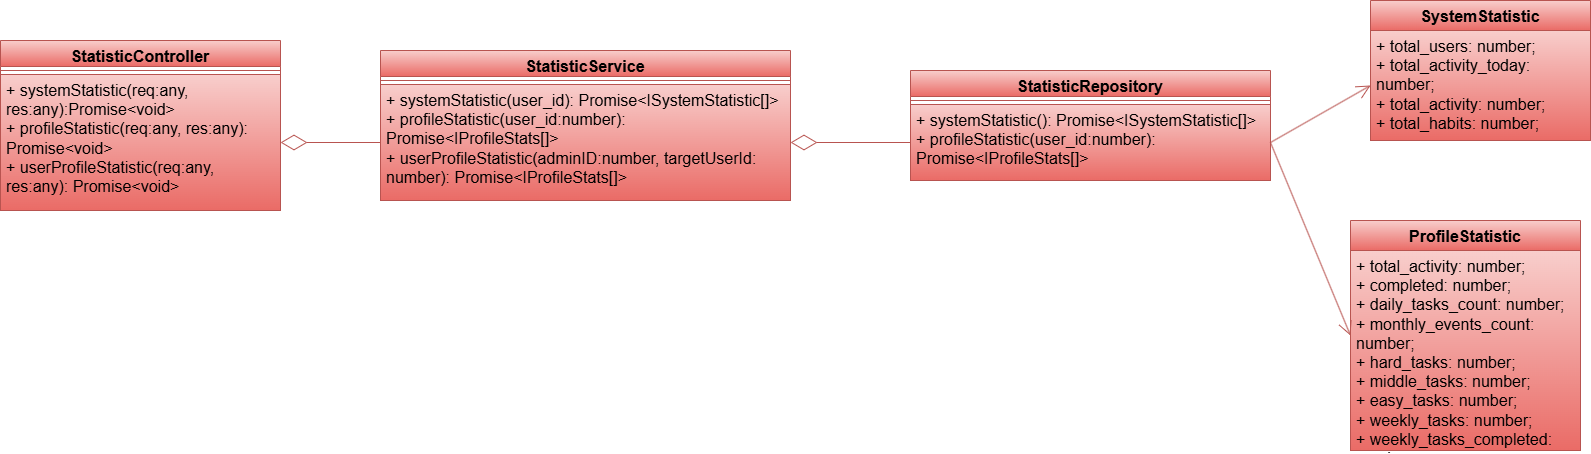

The diagram above was exported from draw.io. Its source (the exported page's mxGraphModel, read from the mxfile embedded in the PNG):
<mxGraphModel dx="2864" dy="1201" grid="1" gridSize="10" guides="1" tooltips="1" connect="1" arrows="1" fold="1" page="1" pageScale="1" pageWidth="827" pageHeight="1169" math="0" shadow="0">
  <root>
    <mxCell id="0" />
    <mxCell id="1" parent="0" />
    <mxCell id="dtiI6rSEHtcoSMn22H9o-2" value="StatisticController" style="swimlane;fontStyle=1;align=center;verticalAlign=top;childLayout=stackLayout;horizontal=1;startSize=26;horizontalStack=0;resizeParent=1;resizeParentMax=0;resizeLast=0;collapsible=1;marginBottom=0;whiteSpace=wrap;html=1;fillColor=#f8cecc;strokeColor=#b85450;gradientColor=#ea6b66;fontColor=#000000;fontSize=16;" vertex="1" parent="1">
      <mxGeometry x="-780" y="80" width="280" height="170" as="geometry" />
    </mxCell>
    <mxCell id="dtiI6rSEHtcoSMn22H9o-3" value="" style="line;strokeWidth=1;fillColor=#f8cecc;align=left;verticalAlign=middle;spacingTop=-1;spacingLeft=3;spacingRight=3;rotatable=0;labelPosition=right;points=[];portConstraint=eastwest;strokeColor=#b85450;gradientColor=#ea6b66;fontColor=#000000;fontSize=16;" vertex="1" parent="dtiI6rSEHtcoSMn22H9o-2">
      <mxGeometry y="26" width="280" height="8" as="geometry" />
    </mxCell>
    <mxCell id="dtiI6rSEHtcoSMn22H9o-4" value="&lt;font style=&quot;color: rgb(0, 0, 0);&quot;&gt;+ systemStatistic(req:any, res:any):Promise&amp;lt;void&amp;gt;&lt;/font&gt;&lt;div&gt;&lt;font style=&quot;color: rgb(0, 0, 0);&quot;&gt;+ profileStatistic(req:any, res:any): Promise&amp;lt;void&amp;gt;&lt;/font&gt;&lt;/div&gt;&lt;div&gt;&lt;font style=&quot;color: rgb(0, 0, 0);&quot;&gt;+ userProfileStatistic(req:any, res:any): Promise&amp;lt;void&amp;gt;&lt;/font&gt;&lt;/div&gt;&lt;div&gt;&lt;br style=&quot;color: rgb(255, 255, 255);&quot;&gt;&lt;/div&gt;" style="text;strokeColor=#b85450;fillColor=#f8cecc;align=left;verticalAlign=top;spacingLeft=4;spacingRight=4;overflow=hidden;rotatable=0;points=[[0,0.5],[1,0.5]];portConstraint=eastwest;whiteSpace=wrap;html=1;gradientColor=#ea6b66;fontColor=#000000;fontSize=16;" vertex="1" parent="dtiI6rSEHtcoSMn22H9o-2">
      <mxGeometry y="34" width="280" height="136" as="geometry" />
    </mxCell>
    <mxCell id="dtiI6rSEHtcoSMn22H9o-5" value="StatisticService" style="swimlane;fontStyle=1;align=center;verticalAlign=top;childLayout=stackLayout;horizontal=1;startSize=26;horizontalStack=0;resizeParent=1;resizeParentMax=0;resizeLast=0;collapsible=1;marginBottom=0;whiteSpace=wrap;html=1;fillColor=#f8cecc;strokeColor=#b85450;gradientColor=#ea6b66;fontColor=#000000;fontSize=16;" vertex="1" parent="1">
      <mxGeometry x="-400" y="90" width="410" height="150" as="geometry" />
    </mxCell>
    <mxCell id="dtiI6rSEHtcoSMn22H9o-6" value="" style="line;strokeWidth=1;fillColor=#f8cecc;align=left;verticalAlign=middle;spacingTop=-1;spacingLeft=3;spacingRight=3;rotatable=0;labelPosition=right;points=[];portConstraint=eastwest;strokeColor=#b85450;gradientColor=#ea6b66;fontColor=#000000;fontSize=16;" vertex="1" parent="dtiI6rSEHtcoSMn22H9o-5">
      <mxGeometry y="26" width="410" height="8" as="geometry" />
    </mxCell>
    <mxCell id="dtiI6rSEHtcoSMn22H9o-7" value="&lt;font style=&quot;color: rgb(0, 0, 0);&quot;&gt;+ systemStatistic(user_id): Promise&amp;lt;ISystemStatistic[]&amp;gt;&lt;/font&gt;&lt;div style=&quot;&quot;&gt;&lt;font style=&quot;color: rgb(0, 0, 0);&quot;&gt;+ profileStatistic(user_id:number): Promise&amp;lt;IProfileStats[]&amp;gt;&lt;/font&gt;&lt;/div&gt;&lt;div style=&quot;&quot;&gt;&lt;font style=&quot;color: rgb(0, 0, 0);&quot;&gt;+ userProfileStatistic(adminID:number, targetUserId: number): Promise&amp;lt;IProfileStats[]&amp;gt;&lt;/font&gt;&lt;/div&gt;" style="text;strokeColor=#b85450;fillColor=#f8cecc;align=left;verticalAlign=top;spacingLeft=4;spacingRight=4;overflow=hidden;rotatable=0;points=[[0,0.5],[1,0.5]];portConstraint=eastwest;whiteSpace=wrap;html=1;gradientColor=#ea6b66;fontColor=#000000;fontSize=16;" vertex="1" parent="dtiI6rSEHtcoSMn22H9o-5">
      <mxGeometry y="34" width="410" height="116" as="geometry" />
    </mxCell>
    <mxCell id="dtiI6rSEHtcoSMn22H9o-8" value="StatisticRepository" style="swimlane;fontStyle=1;align=center;verticalAlign=top;childLayout=stackLayout;horizontal=1;startSize=26;horizontalStack=0;resizeParent=1;resizeParentMax=0;resizeLast=0;collapsible=1;marginBottom=0;whiteSpace=wrap;html=1;fillColor=#f8cecc;strokeColor=#b85450;gradientColor=#ea6b66;fontColor=#000000;fontSize=16;" vertex="1" parent="1">
      <mxGeometry x="130" y="110" width="360" height="110" as="geometry" />
    </mxCell>
    <mxCell id="dtiI6rSEHtcoSMn22H9o-9" value="" style="line;strokeWidth=1;fillColor=#f8cecc;align=left;verticalAlign=middle;spacingTop=-1;spacingLeft=3;spacingRight=3;rotatable=0;labelPosition=right;points=[];portConstraint=eastwest;strokeColor=#b85450;gradientColor=#ea6b66;fontColor=#000000;fontSize=16;" vertex="1" parent="dtiI6rSEHtcoSMn22H9o-8">
      <mxGeometry y="26" width="360" height="8" as="geometry" />
    </mxCell>
    <mxCell id="dtiI6rSEHtcoSMn22H9o-10" value="&lt;font style=&quot;color: rgb(0, 0, 0);&quot;&gt;+ systemStatistic(): Promise&amp;lt;ISystemStatistic[]&amp;gt;&lt;/font&gt;&lt;div style=&quot;&quot;&gt;&lt;font style=&quot;color: rgb(0, 0, 0);&quot;&gt;+ profileStatistic(user_id:number): Promise&amp;lt;IProfileStats[]&amp;gt;&lt;/font&gt;&lt;/div&gt;" style="text;strokeColor=#b85450;fillColor=#f8cecc;align=left;verticalAlign=top;spacingLeft=4;spacingRight=4;overflow=hidden;rotatable=0;points=[[0,0.5],[1,0.5]];portConstraint=eastwest;whiteSpace=wrap;html=1;gradientColor=#ea6b66;fontColor=#000000;fontSize=16;" vertex="1" parent="dtiI6rSEHtcoSMn22H9o-8">
      <mxGeometry y="34" width="360" height="76" as="geometry" />
    </mxCell>
    <mxCell id="dtiI6rSEHtcoSMn22H9o-11" value="" style="endArrow=diamondThin;endFill=0;endSize=24;html=1;rounded=0;exitX=0;exitY=0.5;exitDx=0;exitDy=0;fillColor=#f8cecc;strokeColor=#b85450;gradientColor=#ea6b66;fontColor=#000000;fontSize=16;entryX=1;entryY=0.5;entryDx=0;entryDy=0;" edge="1" parent="1" source="dtiI6rSEHtcoSMn22H9o-10" target="dtiI6rSEHtcoSMn22H9o-7">
      <mxGeometry width="160" relative="1" as="geometry">
        <mxPoint x="340" y="540" as="sourcePoint" />
        <mxPoint x="10" y="240" as="targetPoint" />
      </mxGeometry>
    </mxCell>
    <mxCell id="dtiI6rSEHtcoSMn22H9o-12" value="" style="endArrow=diamondThin;endFill=0;endSize=24;html=1;rounded=0;exitX=0;exitY=0.5;exitDx=0;exitDy=0;entryX=1;entryY=0.5;entryDx=0;entryDy=0;fillColor=#f8cecc;strokeColor=#b85450;gradientColor=#ea6b66;fontColor=#000000;fontSize=16;" edge="1" parent="1" source="dtiI6rSEHtcoSMn22H9o-7" target="dtiI6rSEHtcoSMn22H9o-4">
      <mxGeometry width="160" relative="1" as="geometry">
        <mxPoint x="220" y="552" as="sourcePoint" />
        <mxPoint x="100" y="320" as="targetPoint" />
      </mxGeometry>
    </mxCell>
    <mxCell id="dtiI6rSEHtcoSMn22H9o-13" value="" style="endArrow=open;endFill=1;endSize=12;html=1;rounded=0;entryX=0;entryY=0.5;entryDx=0;entryDy=0;fillColor=#f8cecc;strokeColor=#b85450;gradientColor=#ea6b66;fontColor=#000000;fontSize=16;exitX=1;exitY=0.5;exitDx=0;exitDy=0;" edge="1" parent="1" source="dtiI6rSEHtcoSMn22H9o-10" target="dtiI6rSEHtcoSMn22H9o-15">
      <mxGeometry width="160" relative="1" as="geometry">
        <mxPoint x="620" y="340" as="sourcePoint" />
        <mxPoint x="155" y="1030" as="targetPoint" />
      </mxGeometry>
    </mxCell>
    <mxCell id="dtiI6rSEHtcoSMn22H9o-14" value="SystemStatistic" style="swimlane;fontStyle=1;align=center;verticalAlign=top;childLayout=stackLayout;horizontal=1;startSize=30;horizontalStack=0;resizeParent=1;resizeParentMax=0;resizeLast=0;collapsible=1;marginBottom=0;whiteSpace=wrap;html=1;fillColor=#f8cecc;strokeColor=#b85450;gradientColor=#ea6b66;fontColor=#000000;fontSize=16;" vertex="1" parent="1">
      <mxGeometry x="590" y="40" width="220" height="140" as="geometry" />
    </mxCell>
    <mxCell id="dtiI6rSEHtcoSMn22H9o-15" value="&lt;div style=&quot;&quot;&gt;&lt;font style=&quot;color: rgb(0, 0, 0);&quot;&gt;+ total_users: number;&lt;/font&gt;&lt;/div&gt;&lt;div style=&quot;&quot;&gt;&lt;font style=&quot;color: rgb(0, 0, 0);&quot;&gt;+ total_activity_today: number;&lt;/font&gt;&lt;/div&gt;&lt;div style=&quot;&quot;&gt;&lt;font style=&quot;color: rgb(0, 0, 0);&quot;&gt;+ total_activity: number;&lt;/font&gt;&lt;/div&gt;&lt;div style=&quot;&quot;&gt;&lt;font style=&quot;color: rgb(0, 0, 0);&quot;&gt;+ total_habits: number;&lt;/font&gt;&lt;/div&gt;" style="text;strokeColor=#b85450;fillColor=#f8cecc;align=left;verticalAlign=top;spacingLeft=4;spacingRight=4;overflow=hidden;rotatable=0;points=[[0,0.5],[1,0.5]];portConstraint=eastwest;whiteSpace=wrap;html=1;gradientColor=#ea6b66;fontColor=#000000;fontSize=16;" vertex="1" parent="dtiI6rSEHtcoSMn22H9o-14">
      <mxGeometry y="30" width="220" height="110" as="geometry" />
    </mxCell>
    <mxCell id="dtiI6rSEHtcoSMn22H9o-19" value="ProfileStatistic" style="swimlane;fontStyle=1;align=center;verticalAlign=top;childLayout=stackLayout;horizontal=1;startSize=30;horizontalStack=0;resizeParent=1;resizeParentMax=0;resizeLast=0;collapsible=1;marginBottom=0;whiteSpace=wrap;html=1;fillColor=#f8cecc;strokeColor=#b85450;gradientColor=#ea6b66;fontColor=#000000;fontSize=16;" vertex="1" parent="1">
      <mxGeometry x="570" y="260" width="230" height="230" as="geometry" />
    </mxCell>
    <mxCell id="dtiI6rSEHtcoSMn22H9o-20" value="&lt;div style=&quot;&quot;&gt;&lt;div style=&quot;&quot;&gt;&lt;font style=&quot;color: rgb(0, 0, 0);&quot;&gt;+ total_activity: number;&lt;/font&gt;&lt;/div&gt;&lt;div style=&quot;&quot;&gt;&lt;font style=&quot;color: rgb(0, 0, 0);&quot;&gt;+ completed: number;&lt;/font&gt;&lt;/div&gt;&lt;div style=&quot;&quot;&gt;&lt;font style=&quot;color: rgb(0, 0, 0);&quot;&gt;+ daily_tasks_count: number;&lt;/font&gt;&lt;/div&gt;&lt;div style=&quot;&quot;&gt;&lt;font style=&quot;color: rgb(0, 0, 0);&quot;&gt;+ monthly_events_count: number;&lt;/font&gt;&lt;/div&gt;&lt;div style=&quot;&quot;&gt;&lt;font style=&quot;color: rgb(0, 0, 0);&quot;&gt;+ hard_tasks: number;&lt;/font&gt;&lt;/div&gt;&lt;div style=&quot;&quot;&gt;&lt;font style=&quot;color: rgb(0, 0, 0);&quot;&gt;+ middle_tasks: number;&lt;/font&gt;&lt;/div&gt;&lt;div style=&quot;&quot;&gt;&lt;font style=&quot;color: rgb(0, 0, 0);&quot;&gt;+ easy_tasks: number;&lt;/font&gt;&lt;/div&gt;&lt;div style=&quot;&quot;&gt;&lt;font style=&quot;color: rgb(0, 0, 0);&quot;&gt;+ weekly_tasks: number;&lt;/font&gt;&lt;/div&gt;&lt;div style=&quot;&quot;&gt;&lt;font style=&quot;color: rgb(0, 0, 0);&quot;&gt;+ weekly_tasks_completed: number;&lt;/font&gt;&lt;/div&gt;&lt;/div&gt;" style="text;strokeColor=#b85450;fillColor=#f8cecc;align=left;verticalAlign=top;spacingLeft=4;spacingRight=4;overflow=hidden;rotatable=0;points=[[0,0.5],[1,0.5]];portConstraint=eastwest;whiteSpace=wrap;html=1;gradientColor=#ea6b66;fontColor=#000000;fontSize=16;" vertex="1" parent="dtiI6rSEHtcoSMn22H9o-19">
      <mxGeometry y="30" width="230" height="200" as="geometry" />
    </mxCell>
    <mxCell id="dtiI6rSEHtcoSMn22H9o-21" value="" style="endArrow=open;endFill=1;endSize=12;html=1;rounded=0;entryX=0;entryY=0.5;entryDx=0;entryDy=0;fillColor=#f8cecc;strokeColor=#b85450;gradientColor=#ea6b66;fontColor=#000000;fontSize=16;exitX=1;exitY=0.5;exitDx=0;exitDy=0;" edge="1" parent="1" source="dtiI6rSEHtcoSMn22H9o-10" target="dtiI6rSEHtcoSMn22H9o-19">
      <mxGeometry width="160" relative="1" as="geometry">
        <mxPoint x="410" y="332" as="sourcePoint" />
        <mxPoint x="510" y="310" as="targetPoint" />
      </mxGeometry>
    </mxCell>
  </root>
</mxGraphModel>